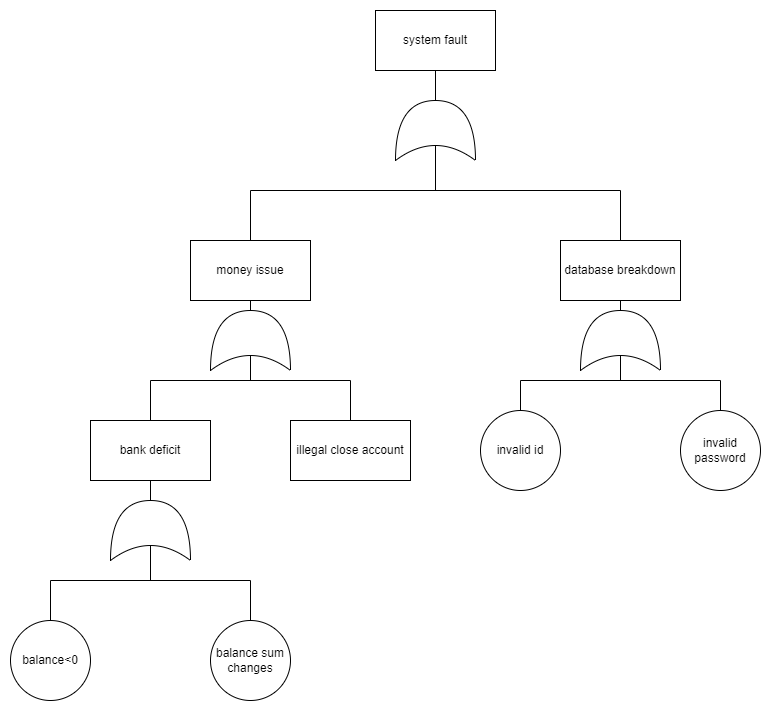

The diagram above was exported from draw.io. Its source (the exported page's mxGraphModel, read from the mxfile embedded in the PNG):
<mxGraphModel dx="2407" dy="661" grid="1" gridSize="10" guides="1" tooltips="1" connect="1" arrows="1" fold="1" page="1" pageScale="1" pageWidth="827" pageHeight="1169" math="0" shadow="0">
  <root>
    <mxCell id="0" />
    <mxCell id="1" parent="0" />
    <mxCell id="TSJAZQH25x7zYd233ixx-2" value="balance&amp;lt;0" style="ellipse;whiteSpace=wrap;html=1;aspect=fixed;rotation=0;" parent="1" vertex="1">
      <mxGeometry x="-60" y="720" width="80" height="80" as="geometry" />
    </mxCell>
    <mxCell id="TSJAZQH25x7zYd233ixx-3" value="bank deficit" style="rounded=0;whiteSpace=wrap;html=1;" parent="1" vertex="1">
      <mxGeometry x="20" y="520" width="120" height="60" as="geometry" />
    </mxCell>
    <mxCell id="TSJAZQH25x7zYd233ixx-8" value="invalid id" style="ellipse;whiteSpace=wrap;html=1;aspect=fixed;" parent="1" vertex="1">
      <mxGeometry x="410" y="510" width="80" height="80" as="geometry" />
    </mxCell>
    <mxCell id="TSJAZQH25x7zYd233ixx-9" value="database breakdown" style="rounded=0;whiteSpace=wrap;html=1;" parent="1" vertex="1">
      <mxGeometry x="490" y="340" width="120" height="60" as="geometry" />
    </mxCell>
    <mxCell id="TSJAZQH25x7zYd233ixx-12" value="illegal close account" style="rounded=0;whiteSpace=wrap;html=1;" parent="1" vertex="1">
      <mxGeometry x="220" y="520" width="120" height="60" as="geometry" />
    </mxCell>
    <mxCell id="TSJAZQH25x7zYd233ixx-13" value="money issue" style="rounded=0;whiteSpace=wrap;html=1;" parent="1" vertex="1">
      <mxGeometry x="120" y="340" width="120" height="60" as="geometry" />
    </mxCell>
    <mxCell id="TSJAZQH25x7zYd233ixx-14" value="" style="shape=partialRectangle;whiteSpace=wrap;html=1;bottom=1;right=1;left=1;top=0;fillColor=none;routingCenterX=-0.5;rotation=-180;" parent="1" vertex="1">
      <mxGeometry x="80" y="480" width="200" height="40" as="geometry" />
    </mxCell>
    <mxCell id="TSJAZQH25x7zYd233ixx-15" value="" style="endArrow=none;html=1;rounded=0;entryX=0.5;entryY=1;entryDx=0;entryDy=0;exitX=1;exitY=0.5;exitDx=0;exitDy=0;exitPerimeter=0;" parent="1" source="TSJAZQH25x7zYd233ixx-16" target="TSJAZQH25x7zYd233ixx-13" edge="1">
      <mxGeometry width="50" height="50" relative="1" as="geometry">
        <mxPoint x="290" y="540" as="sourcePoint" />
        <mxPoint x="340" y="490" as="targetPoint" />
      </mxGeometry>
    </mxCell>
    <mxCell id="TSJAZQH25x7zYd233ixx-17" value="" style="endArrow=none;html=1;rounded=0;entryX=0.25;entryY=0.5;entryDx=0;entryDy=0;exitX=0.5;exitY=1;exitDx=0;exitDy=0;entryPerimeter=0;" parent="1" source="TSJAZQH25x7zYd233ixx-14" target="TSJAZQH25x7zYd233ixx-16" edge="1">
      <mxGeometry width="50" height="50" relative="1" as="geometry">
        <mxPoint x="180" y="480" as="sourcePoint" />
        <mxPoint x="180" y="400" as="targetPoint" />
      </mxGeometry>
    </mxCell>
    <mxCell id="TSJAZQH25x7zYd233ixx-16" value="" style="shape=xor;whiteSpace=wrap;html=1;rotation=-90;" parent="1" vertex="1">
      <mxGeometry x="150" y="400" width="60" height="80" as="geometry" />
    </mxCell>
    <mxCell id="TSJAZQH25x7zYd233ixx-19" value="balance sum changes" style="ellipse;whiteSpace=wrap;html=1;aspect=fixed;" parent="1" vertex="1">
      <mxGeometry x="140" y="720" width="80" height="80" as="geometry" />
    </mxCell>
    <mxCell id="TSJAZQH25x7zYd233ixx-20" value="" style="shape=partialRectangle;whiteSpace=wrap;html=1;bottom=1;right=1;left=1;top=0;fillColor=none;routingCenterX=-0.5;rotation=-180;" parent="1" vertex="1">
      <mxGeometry x="-20" y="680" width="200" height="40" as="geometry" />
    </mxCell>
    <mxCell id="TSJAZQH25x7zYd233ixx-21" value="" style="endArrow=none;html=1;rounded=0;entryX=0.5;entryY=1;entryDx=0;entryDy=0;exitX=1;exitY=0.5;exitDx=0;exitDy=0;exitPerimeter=0;" parent="1" source="TSJAZQH25x7zYd233ixx-23" target="TSJAZQH25x7zYd233ixx-3" edge="1">
      <mxGeometry width="50" height="50" relative="1" as="geometry">
        <mxPoint x="190" y="740" as="sourcePoint" />
        <mxPoint x="80" y="600" as="targetPoint" />
      </mxGeometry>
    </mxCell>
    <mxCell id="TSJAZQH25x7zYd233ixx-22" value="" style="endArrow=none;html=1;rounded=0;entryX=0.25;entryY=0.5;entryDx=0;entryDy=0;exitX=0.5;exitY=1;exitDx=0;exitDy=0;entryPerimeter=0;" parent="1" source="TSJAZQH25x7zYd233ixx-20" target="TSJAZQH25x7zYd233ixx-23" edge="1">
      <mxGeometry width="50" height="50" relative="1" as="geometry">
        <mxPoint x="80" y="680" as="sourcePoint" />
        <mxPoint x="80" y="600" as="targetPoint" />
      </mxGeometry>
    </mxCell>
    <mxCell id="TSJAZQH25x7zYd233ixx-23" value="" style="shape=xor;whiteSpace=wrap;html=1;rotation=-90;" parent="1" vertex="1">
      <mxGeometry x="50" y="590" width="60" height="80" as="geometry" />
    </mxCell>
    <mxCell id="TSJAZQH25x7zYd233ixx-25" value="" style="shape=partialRectangle;whiteSpace=wrap;html=1;bottom=1;right=1;left=1;top=0;fillColor=none;routingCenterX=-0.5;rotation=-180;" parent="1" vertex="1">
      <mxGeometry x="180" y="290" width="370" height="50" as="geometry" />
    </mxCell>
    <mxCell id="TSJAZQH25x7zYd233ixx-27" value="" style="endArrow=none;html=1;rounded=0;entryX=0.25;entryY=0.5;entryDx=0;entryDy=0;exitX=0.5;exitY=1;exitDx=0;exitDy=0;entryPerimeter=0;" parent="1" source="TSJAZQH25x7zYd233ixx-25" target="TSJAZQH25x7zYd233ixx-28" edge="1">
      <mxGeometry width="50" height="50" relative="1" as="geometry">
        <mxPoint x="350" y="280" as="sourcePoint" />
        <mxPoint x="350" y="200" as="targetPoint" />
      </mxGeometry>
    </mxCell>
    <mxCell id="TSJAZQH25x7zYd233ixx-28" value="" style="shape=xor;whiteSpace=wrap;html=1;rotation=-90;" parent="1" vertex="1">
      <mxGeometry x="335" y="190" width="60" height="80" as="geometry" />
    </mxCell>
    <mxCell id="TSJAZQH25x7zYd233ixx-29" value="system fault" style="rounded=0;whiteSpace=wrap;html=1;" parent="1" vertex="1">
      <mxGeometry x="305" y="110" width="120" height="60" as="geometry" />
    </mxCell>
    <mxCell id="TSJAZQH25x7zYd233ixx-30" value="" style="endArrow=none;html=1;rounded=0;entryX=0.5;entryY=1;entryDx=0;entryDy=0;exitX=1;exitY=0.5;exitDx=0;exitDy=0;exitPerimeter=0;" parent="1" source="TSJAZQH25x7zYd233ixx-28" target="TSJAZQH25x7zYd233ixx-29" edge="1">
      <mxGeometry width="50" height="50" relative="1" as="geometry">
        <mxPoint x="365" y="210" as="sourcePoint" />
        <mxPoint x="365" y="350" as="targetPoint" />
      </mxGeometry>
    </mxCell>
    <mxCell id="vhLnnkCxFYkdd5Jknb2h-1" value="invalid password" style="ellipse;whiteSpace=wrap;html=1;aspect=fixed;" vertex="1" parent="1">
      <mxGeometry x="610" y="510" width="80" height="80" as="geometry" />
    </mxCell>
    <mxCell id="vhLnnkCxFYkdd5Jknb2h-2" value="" style="shape=partialRectangle;whiteSpace=wrap;html=1;bottom=1;right=1;left=1;top=0;fillColor=none;routingCenterX=-0.5;rotation=-180;" vertex="1" parent="1">
      <mxGeometry x="450" y="480" width="200" height="30" as="geometry" />
    </mxCell>
    <mxCell id="vhLnnkCxFYkdd5Jknb2h-3" value="" style="endArrow=none;html=1;rounded=0;exitX=1;exitY=0.5;exitDx=0;exitDy=0;exitPerimeter=0;" edge="1" parent="1" source="vhLnnkCxFYkdd5Jknb2h-5">
      <mxGeometry width="50" height="50" relative="1" as="geometry">
        <mxPoint x="660" y="530" as="sourcePoint" />
        <mxPoint x="550" y="400" as="targetPoint" />
      </mxGeometry>
    </mxCell>
    <mxCell id="vhLnnkCxFYkdd5Jknb2h-4" value="" style="endArrow=none;html=1;rounded=0;entryX=0.25;entryY=0.5;entryDx=0;entryDy=0;exitX=0.5;exitY=1;exitDx=0;exitDy=0;entryPerimeter=0;" edge="1" parent="1" source="vhLnnkCxFYkdd5Jknb2h-2" target="vhLnnkCxFYkdd5Jknb2h-5">
      <mxGeometry width="50" height="50" relative="1" as="geometry">
        <mxPoint x="550" y="470" as="sourcePoint" />
        <mxPoint x="550" y="390" as="targetPoint" />
      </mxGeometry>
    </mxCell>
    <mxCell id="vhLnnkCxFYkdd5Jknb2h-5" value="" style="shape=xor;whiteSpace=wrap;html=1;rotation=-90;" vertex="1" parent="1">
      <mxGeometry x="520" y="400" width="60" height="80" as="geometry" />
    </mxCell>
  </root>
</mxGraphModel>